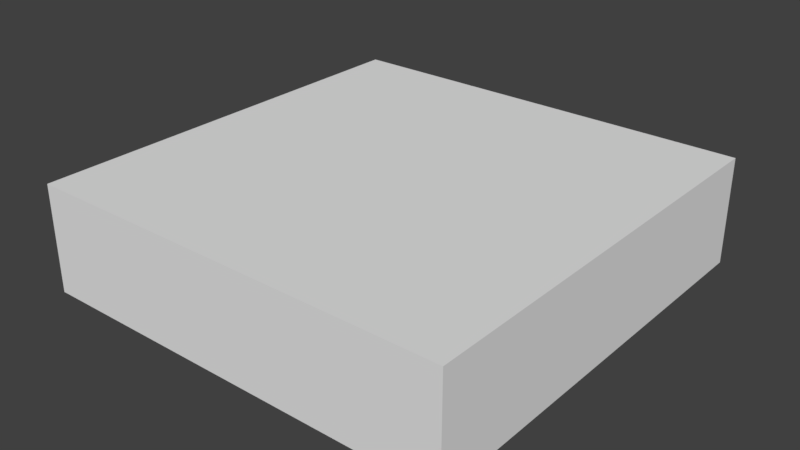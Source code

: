 # Source: fondation.blend  (saved by Blender 2.78.0; exported with 4.5.12 LTS)
import bpy
from mathutils import Matrix  # noqa: F401  (used for matrix-valued properties, if any)

bpy.ops.wm.read_factory_settings(use_empty=True)
scene = bpy.context.scene
scene.name = 'Scene'

# ---- collections
col_collection_1 = bpy.data.collections.new('Collection 1'); scene.collection.children.link(col_collection_1)
col_collection_3 = bpy.data.collections.new('Collection 3'); scene.collection.children.link(col_collection_3)

# ---- materials (node trees are filled in below, after node groups)
mat_material = bpy.data.materials.new('Material')
mat_material.alpha_threshold = 0.0
mat_material.use_transparent_shadow = False
mat_material.roughness = 0.5
mat_material.line_color = (0.0, 0.0, 0.0, 1.0)

# ---- material node trees

# ---- world
world_world = bpy.data.worlds.new('World'); scene.world = world_world
world_world.color = (0.05088, 0.05088, 0.05088)
world_world.use_sun_shadow = False
world_world.sun_shadow_jitter_overblur = 0.0
world_world.cycles.sampling_method = 'MANUAL'

# ---- meshes
me_cube = bpy.data.meshes.new('Cube')
me_cube.from_pydata([], [], [])
me_cube.materials.append(mat_material)
me_cube.use_remesh_preserve_volume = False
me_cube.use_remesh_preserve_attributes = False
me_cube.use_mirror_vertex_groups = False
me_cube.update()
me_cube_001 = bpy.data.meshes.new('Cube.001')
me_cube_001.from_pydata([(-1.0, -1.0, 0.0), (-1.0, -1.0, 0.5), (-1.0, 1.0, 0.0), (-1.0, 1.0, 0.5), (1.0, -1.0, 0.0), (1.0, -1.0, 0.5), (1.0, 1.0, 0.0), (1.0, 1.0, 0.5)], [], [(0, 1, 3, 2), (2, 3, 7, 6), (6, 7, 5, 4), (4, 5, 1, 0), (2, 6, 4, 0), (7, 3, 1, 5)])
_uv = me_cube_001.uv_layers.new(name='UVMap')
_uv.uv.foreach_set('vector', [0.0, 0.0, 1.0, 0.0, 1.0, 1.0, 0.0, 1.0, 0.0, 0.0, 1.0, 0.0, 1.0, 1.0, 0.0, 1.0, 0.0, 0.0, 1.0, 0.0, 1.0, 1.0, 0.0, 1.0, 0.0, 0.0, 1.0, 0.0, 1.0, 1.0, 0.0, 1.0, 0.0, 0.0, 1.0, 0.0, 1.0, 1.0, 0.0, 1.0, 0.0, 0.0, 1.0, 0.0, 1.0, 1.0, 0.0, 1.0])
me_cube_001.use_remesh_preserve_volume = False
me_cube_001.use_remesh_preserve_attributes = False
me_cube_001.use_mirror_vertex_groups = False
me_cube_001.update()

# ---- objects
ob_cube = bpy.data.objects.new('Cube', me_cube)
ob_cube_001 = bpy.data.objects.new('Cube.001', me_cube_001)

# ---- transforms, parenting, visibility, modifiers, constraints
ob_cube.location = (0.0, 0.0, 0.0)
ob_cube.lock_rotations_4d = False
ob_cube.empty_display_type = 'ARROWS'
ob_cube.lineart.crease_threshold = 0.0
ob_cube_001.location = (0.0, 0.0, 0.0)
ob_cube_001.lineart.crease_threshold = 0.0

# ---- collection membership
col_collection_1.objects.link(ob_cube)
col_collection_3.objects.link(ob_cube_001)

# ---- scene / render settings (as saved in the file)
scene.frame_start = 1; scene.frame_end = 250; scene.frame_set(1)
scene.render.engine = 'BLENDER_EEVEE_NEXT'
scene.render.resolution_percentage = 50
scene.render.dither_intensity = 0.0
scene.cycles.use_denoising = False
scene.cycles.samples = 128
scene.cycles.sampling_pattern = 'TABULATED_SOBOL'
scene.cycles.light_sampling_threshold = 0.0
scene.cycles.use_adaptive_sampling = False
scene.cycles.use_light_tree = False
scene.cycles.blur_glossy = 0.0
scene.cycles.sample_clamp_indirect = 0.0
scene.view_settings.view_transform = 'Standard'
bpy.context.view_layer.update()

# ---- added for rendering (the .blend has no active camera and no usable light): camera, sun
cam_auto = bpy.data.cameras.new('AutoCamera')
cam_auto.lens = 50.0
cam_auto.sensor_width = 36.0
cam_auto.clip_end = 1000.0
ob_auto_camera = bpy.data.objects.new('AutoCamera', cam_auto)
scene.collection.objects.link(ob_auto_camera)
ob_auto_camera.location = (2.65751, -3.18901, 2.376)
ob_auto_camera.rotation_euler = (1.09748, -7.21219e-08, 0.694738)
scene.camera = ob_auto_camera
light_auto_sun = bpy.data.lights.new('AutoSun', 'SUN')
light_auto_sun.energy = 3.0
light_auto_sun.angle = 0.0523599
ob_auto_sun = bpy.data.objects.new('AutoSun', light_auto_sun)
scene.collection.objects.link(ob_auto_sun)
ob_auto_sun.rotation_euler = (0.872665, 0.174533, 0.523599)
bpy.context.view_layer.update()
